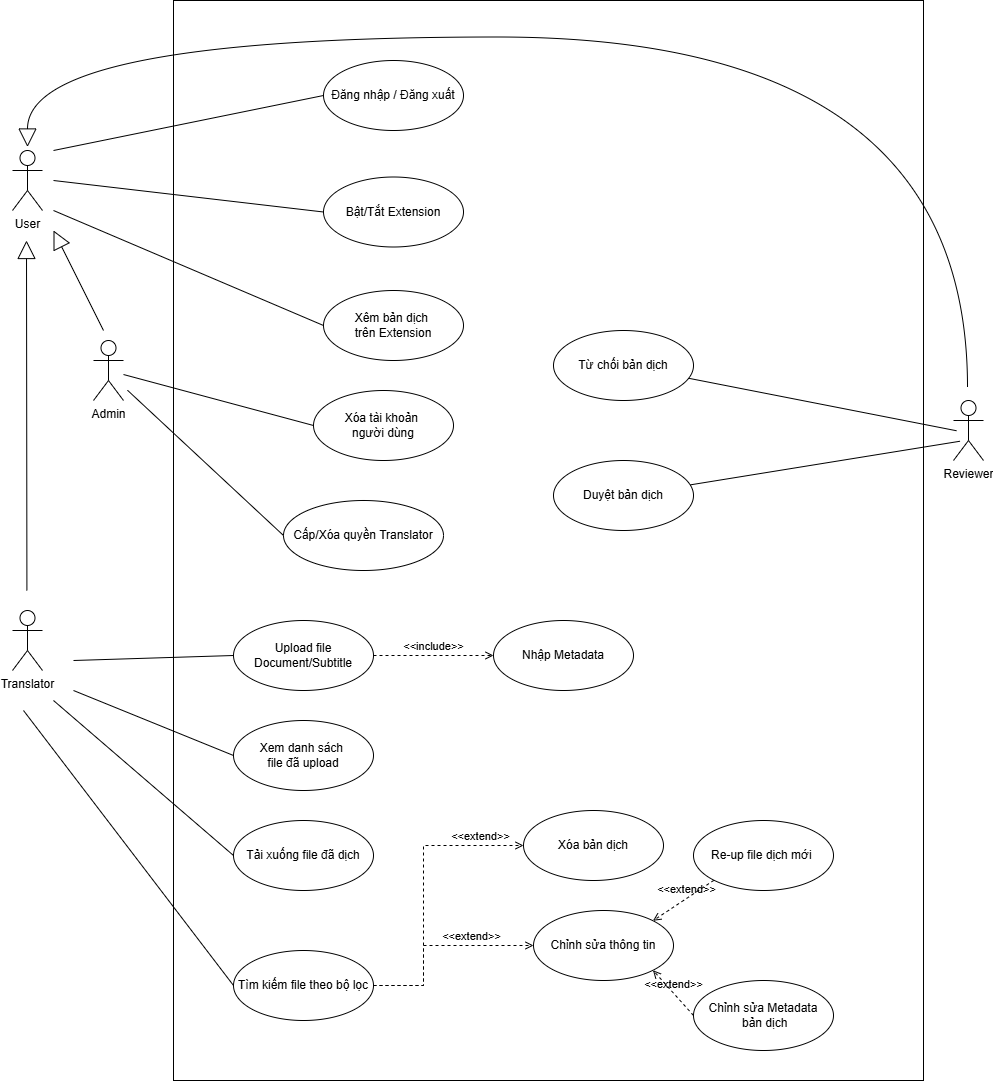

The diagram above was exported from draw.io. Its source (the exported page's mxGraphModel, read from the mxfile embedded in the PNG):
<mxGraphModel dx="1717" dy="1775" grid="1" gridSize="10" guides="1" tooltips="1" connect="1" arrows="1" fold="1" page="1" pageScale="1" pageWidth="1169" pageHeight="827" math="0" shadow="0">
  <root>
    <mxCell id="0" />
    <mxCell id="1" parent="0" />
    <mxCell id="VbhQ9bPUvATCPOe4DrB8-1" parent="1" style="shape=umlActor;verticalLabelPosition=bottom;verticalAlign=top;html=1;" value="User" vertex="1">
      <mxGeometry height="60" width="30" x="1139" y="-540" as="geometry" />
    </mxCell>
    <mxCell id="VbhQ9bPUvATCPOe4DrB8-2" parent="1" style="shape=umlActor;verticalLabelPosition=bottom;verticalAlign=top;html=1;" value="Translator" vertex="1">
      <mxGeometry height="60" width="30" x="1139" y="-80" as="geometry" />
    </mxCell>
    <mxCell id="VbhQ9bPUvATCPOe4DrB8-3" parent="1" style="shape=umlActor;verticalLabelPosition=bottom;verticalAlign=top;html=1;" value="Admin" vertex="1">
      <mxGeometry height="60" width="30" x="1220" y="-350" as="geometry" />
    </mxCell>
    <mxCell id="VbhQ9bPUvATCPOe4DrB8-19" parent="1" style="rounded=0;whiteSpace=wrap;html=1;" value="" vertex="1">
      <mxGeometry height="1080" width="750" x="1300" y="-690" as="geometry" />
    </mxCell>
    <mxCell id="VbhQ9bPUvATCPOe4DrB8-22" parent="1" style="ellipse;whiteSpace=wrap;html=1;" value="Đăng nhập / Đăng xuất" vertex="1">
      <mxGeometry height="70" width="140" x="1450" y="-630" as="geometry" />
    </mxCell>
    <mxCell id="VbhQ9bPUvATCPOe4DrB8-23" parent="1" style="ellipse;whiteSpace=wrap;html=1;" value="Bật/Tắt Extension" vertex="1">
      <mxGeometry height="70" width="140" x="1450" y="-513.5" as="geometry" />
    </mxCell>
    <mxCell id="VbhQ9bPUvATCPOe4DrB8-24" parent="1" style="ellipse;whiteSpace=wrap;html=1;" value="Xêm bản dịch&amp;nbsp;&lt;div&gt;trên Extension&lt;/div&gt;" vertex="1">
      <mxGeometry height="70" width="140" x="1450" y="-400" as="geometry" />
    </mxCell>
    <mxCell id="VbhQ9bPUvATCPOe4DrB8-26" parent="1" style="ellipse;whiteSpace=wrap;html=1;" value="Chỉnh sửa thông tin" vertex="1">
      <mxGeometry height="70" width="140" x="1660" y="220" as="geometry" />
    </mxCell>
    <mxCell id="VbhQ9bPUvATCPOe4DrB8-28" parent="1" style="ellipse;whiteSpace=wrap;html=1;" value="Upload file Document/Subtitle" vertex="1">
      <mxGeometry height="70" width="140" x="1360" y="-70" as="geometry" />
    </mxCell>
    <mxCell id="VbhQ9bPUvATCPOe4DrB8-29" parent="1" style="ellipse;whiteSpace=wrap;html=1;" value="Tìm kiếm file theo bộ lọc" vertex="1">
      <mxGeometry height="70" width="140" x="1360" y="260" as="geometry" />
    </mxCell>
    <mxCell id="VbhQ9bPUvATCPOe4DrB8-32" parent="1" style="ellipse;whiteSpace=wrap;html=1;" value="Tải xuống file đã dịch" vertex="1">
      <mxGeometry height="70" width="140" x="1360" y="130" as="geometry" />
    </mxCell>
    <mxCell id="VbhQ9bPUvATCPOe4DrB8-33" parent="1" style="ellipse;whiteSpace=wrap;html=1;" value="Xem danh sách&amp;nbsp;&lt;div&gt;file đã upload&lt;/div&gt;" vertex="1">
      <mxGeometry height="70" width="140" x="1360" y="30" as="geometry" />
    </mxCell>
    <mxCell id="VbhQ9bPUvATCPOe4DrB8-35" parent="1" style="ellipse;whiteSpace=wrap;html=1;" value="Cấp/Xóa quyền Translator" vertex="1">
      <mxGeometry height="70" width="160" x="1410" y="-190" as="geometry" />
    </mxCell>
    <mxCell id="VbhQ9bPUvATCPOe4DrB8-36" parent="1" style="ellipse;whiteSpace=wrap;html=1;" value="Xóa tài khoản&amp;nbsp;&lt;div&gt;người dùng&lt;/div&gt;" vertex="1">
      <mxGeometry height="70" width="140" x="1440" y="-300" as="geometry" />
    </mxCell>
    <mxCell id="VbhQ9bPUvATCPOe4DrB8-49" edge="1" parent="1" style="rounded=0;orthogonalLoop=1;jettySize=auto;html=1;entryX=0;entryY=0.5;entryDx=0;entryDy=0;endArrow=none;endFill=0;" target="VbhQ9bPUvATCPOe4DrB8-22">
      <mxGeometry relative="1" as="geometry">
        <mxPoint x="1180" y="-540" as="sourcePoint" />
        <mxPoint x="1340" y="-565" as="targetPoint" />
      </mxGeometry>
    </mxCell>
    <mxCell id="VbhQ9bPUvATCPOe4DrB8-50" edge="1" parent="1" style="rounded=0;orthogonalLoop=1;jettySize=auto;html=1;entryX=0;entryY=0.5;entryDx=0;entryDy=0;endArrow=none;endFill=0;" target="VbhQ9bPUvATCPOe4DrB8-23">
      <mxGeometry relative="1" as="geometry">
        <mxPoint x="1180" y="-510" as="sourcePoint" />
        <mxPoint x="1400" y="-460" as="targetPoint" />
      </mxGeometry>
    </mxCell>
    <mxCell id="VbhQ9bPUvATCPOe4DrB8-51" edge="1" parent="1" style="rounded=0;orthogonalLoop=1;jettySize=auto;html=1;entryX=0;entryY=0.5;entryDx=0;entryDy=0;endArrow=none;endFill=0;" target="VbhQ9bPUvATCPOe4DrB8-24">
      <mxGeometry relative="1" as="geometry">
        <mxPoint x="1180" y="-480" as="sourcePoint" />
        <mxPoint x="1400" y="-395" as="targetPoint" />
      </mxGeometry>
    </mxCell>
    <mxCell id="VbhQ9bPUvATCPOe4DrB8-61" edge="1" parent="1" style="rounded=0;orthogonalLoop=1;jettySize=auto;html=1;entryX=0;entryY=0.5;entryDx=0;entryDy=0;endArrow=none;endFill=0;" target="VbhQ9bPUvATCPOe4DrB8-28">
      <mxGeometry relative="1" as="geometry">
        <mxPoint x="1200" y="-30" as="sourcePoint" />
        <mxPoint x="1390" y="50" as="targetPoint" />
      </mxGeometry>
    </mxCell>
    <mxCell id="VbhQ9bPUvATCPOe4DrB8-63" edge="1" parent="1" style="rounded=0;orthogonalLoop=1;jettySize=auto;html=1;entryX=0;entryY=0.5;entryDx=0;entryDy=0;endArrow=none;endFill=0;" target="VbhQ9bPUvATCPOe4DrB8-33">
      <mxGeometry relative="1" as="geometry">
        <mxPoint x="1200" as="sourcePoint" />
        <mxPoint x="1480" y="60" as="targetPoint" />
      </mxGeometry>
    </mxCell>
    <mxCell id="VbhQ9bPUvATCPOe4DrB8-64" edge="1" parent="1" style="rounded=0;orthogonalLoop=1;jettySize=auto;html=1;entryX=0;entryY=0.5;entryDx=0;entryDy=0;endArrow=none;endFill=0;" target="VbhQ9bPUvATCPOe4DrB8-32">
      <mxGeometry relative="1" as="geometry">
        <mxPoint x="1180" y="10" as="sourcePoint" />
        <mxPoint x="1520" y="265" as="targetPoint" />
      </mxGeometry>
    </mxCell>
    <mxCell id="VbhQ9bPUvATCPOe4DrB8-65" edge="1" parent="1" style="rounded=0;orthogonalLoop=1;jettySize=auto;html=1;entryX=0;entryY=0.5;entryDx=0;entryDy=0;endArrow=none;endFill=0;" target="VbhQ9bPUvATCPOe4DrB8-29">
      <mxGeometry relative="1" as="geometry">
        <mxPoint x="1150" y="20" as="sourcePoint" />
        <mxPoint x="1430" y="235" as="targetPoint" />
      </mxGeometry>
    </mxCell>
    <mxCell id="VbhQ9bPUvATCPOe4DrB8-77" edge="1" parent="1" source="VbhQ9bPUvATCPOe4DrB8-3" style="rounded=0;orthogonalLoop=1;jettySize=auto;html=1;entryX=0;entryY=0.5;entryDx=0;entryDy=0;endArrow=none;endFill=0;" target="VbhQ9bPUvATCPOe4DrB8-36">
      <mxGeometry relative="1" as="geometry">
        <mxPoint x="2040" y="-340" as="sourcePoint" />
        <mxPoint x="1860" y="-115" as="targetPoint" />
      </mxGeometry>
    </mxCell>
    <mxCell id="VbhQ9bPUvATCPOe4DrB8-78" edge="1" parent="1" source="VbhQ9bPUvATCPOe4DrB8-3" style="rounded=0;orthogonalLoop=1;jettySize=auto;html=1;entryX=0;entryY=0.5;entryDx=0;entryDy=0;endArrow=none;endFill=0;exitX=1.133;exitY=0.829;exitDx=0;exitDy=0;exitPerimeter=0;" target="VbhQ9bPUvATCPOe4DrB8-35">
      <mxGeometry relative="1" as="geometry">
        <mxPoint x="2070" y="-360" as="sourcePoint" />
        <mxPoint x="1820" y="-40" as="targetPoint" />
      </mxGeometry>
    </mxCell>
    <mxCell id="VbhQ9bPUvATCPOe4DrB8-80" parent="1" style="ellipse;whiteSpace=wrap;html=1;" value="Nhập Metadata" vertex="1">
      <mxGeometry height="70" width="140" x="1620" y="-70" as="geometry" />
    </mxCell>
    <mxCell id="VbhQ9bPUvATCPOe4DrB8-83" edge="1" parent="1" source="VbhQ9bPUvATCPOe4DrB8-28" style="html=1;verticalAlign=bottom;labelBackgroundColor=none;endArrow=open;endFill=0;dashed=1;rounded=0;exitX=1;exitY=0.5;exitDx=0;exitDy=0;entryX=0;entryY=0.5;entryDx=0;entryDy=0;" target="VbhQ9bPUvATCPOe4DrB8-80" value="&amp;lt;&amp;lt;include&amp;gt;&amp;gt;">
      <mxGeometry relative="1" width="160" as="geometry">
        <mxPoint x="1500" y="-110" as="sourcePoint" />
        <mxPoint x="1660" y="-110" as="targetPoint" />
      </mxGeometry>
    </mxCell>
    <mxCell id="VbhQ9bPUvATCPOe4DrB8-86" edge="1" parent="1" source="VbhQ9bPUvATCPOe4DrB8-29" style="html=1;verticalAlign=bottom;labelBackgroundColor=none;endArrow=open;endFill=0;dashed=1;rounded=0;exitX=1;exitY=0.5;exitDx=0;exitDy=0;entryX=0;entryY=0.5;entryDx=0;entryDy=0;edgeStyle=orthogonalEdgeStyle;" target="VbhQ9bPUvATCPOe4DrB8-26" value="&amp;lt;&amp;lt;extend&amp;gt;&amp;gt;">
      <mxGeometry relative="1" width="160" x="0.3778" as="geometry">
        <mxPoint as="offset" />
        <Array as="points">
          <mxPoint x="1550" y="295" />
          <mxPoint x="1550" y="255" />
        </Array>
        <mxPoint x="1400" y="300" as="sourcePoint" />
        <mxPoint x="1430" y="430" as="targetPoint" />
      </mxGeometry>
    </mxCell>
    <mxCell id="VbhQ9bPUvATCPOe4DrB8-87" edge="1" parent="1" source="VbhQ9bPUvATCPOe4DrB8-29" style="html=1;verticalAlign=bottom;labelBackgroundColor=none;endArrow=open;endFill=0;dashed=1;rounded=0;exitX=1;exitY=0.5;exitDx=0;exitDy=0;edgeStyle=orthogonalEdgeStyle;entryX=0;entryY=0.5;entryDx=0;entryDy=0;" target="VbhQ9bPUvATCPOe4DrB8-88" value="&amp;lt;&amp;lt;extend&amp;gt;&amp;gt;">
      <mxGeometry relative="1" width="160" x="0.7037" as="geometry">
        <mxPoint as="offset" />
        <Array as="points">
          <mxPoint x="1550" y="295" />
          <mxPoint x="1550" y="155" />
        </Array>
        <mxPoint x="1450" y="240" as="sourcePoint" />
        <mxPoint x="1620" y="250" as="targetPoint" />
      </mxGeometry>
    </mxCell>
    <mxCell id="VbhQ9bPUvATCPOe4DrB8-88" parent="1" style="ellipse;whiteSpace=wrap;html=1;" value="Xóa bản dịch" vertex="1">
      <mxGeometry height="70" width="140" x="1650" y="120" as="geometry" />
    </mxCell>
    <mxCell id="VbhQ9bPUvATCPOe4DrB8-90" edge="1" parent="1" source="VbhQ9bPUvATCPOe4DrB8-91" style="html=1;verticalAlign=bottom;labelBackgroundColor=none;endArrow=open;endFill=0;dashed=1;rounded=0;entryX=1;entryY=0;entryDx=0;entryDy=0;exitX=0;exitY=1;exitDx=0;exitDy=0;" target="VbhQ9bPUvATCPOe4DrB8-26" value="&amp;lt;&amp;lt;extend&amp;gt;&amp;gt;">
      <mxGeometry relative="1" width="160" x="-0.1099" as="geometry">
        <mxPoint as="offset" />
        <mxPoint x="1450" y="430" as="sourcePoint" />
        <mxPoint x="1610" y="430" as="targetPoint" />
      </mxGeometry>
    </mxCell>
    <mxCell id="VbhQ9bPUvATCPOe4DrB8-91" parent="1" style="ellipse;whiteSpace=wrap;html=1;" value="Re-up file dịch mới&amp;nbsp;&lt;span style=&quot;color: rgba(0, 0, 0, 0); font-family: monospace; font-size: 0px; text-align: start; white-space: nowrap;&quot;&gt;%3CmxGraphModel%3E%3Croot%3E%3CmxCell%20id%3D%220%22%2F%3E%3CmxCell%20id%3D%221%22%20parent%3D%220%22%2F%3E%3CmxCell%20id%3D%222%22%20parent%3D%221%22%20style%3D%22ellipse%3BwhiteSpace%3Dwrap%3Bhtml%3D1%3B%22%20value%3D%22Xem%20danh%20s%C3%A1ch%26amp%3Bnbsp%3B%26lt%3Bdiv%26gt%3Bfile%20%C4%91%C3%A3%20upload%26lt%3B%2Fdiv%26gt%3B%22%20vertex%3D%221%22%3E%3CmxGeometry%20height%3D%2270%22%20width%3D%22140%22%20x%3D%22600%22%20y%3D%22130%22%20as%3D%22geometry%22%2F%3E%3C%2FmxCell%3E%3C%2Froot%3E%3C%2FmxG&lt;/span&gt;" vertex="1">
      <mxGeometry height="70" width="140" x="1820" y="130" as="geometry" />
    </mxCell>
    <mxCell id="VbhQ9bPUvATCPOe4DrB8-92" parent="1" style="ellipse;whiteSpace=wrap;html=1;" value="Chỉnh sửa&amp;nbsp;&lt;span style=&quot;color: rgba(0, 0, 0, 0); font-family: monospace; font-size: 0px; text-align: start; white-space: nowrap;&quot;&gt;%3CmxGraphModel%3E%3Croot%3E%3CmxCell%20id%3D%220%22%2F%3E%3CmxCell%20id%3D%221%22%20parent%3D%220%22%2F%3E%3CmxCell%20id%3D%222%22%20parent%3D%221%22%20style%3D%22ellipse%3BwhiteSpace%3Dwrap%3Bhtml%3D1%3B%22%20value%3D%22Xem%20danh%20s%C3%A1ch%26amp%3Bnbsp%3B%26lt%3Bdiv%26gt%3Bfile%20%C4%91%C3%A3%20upload%26lt%3B%2Fdiv%26gt%3B%22%20vertex%3D%221%22%3E%3CmxGeometry%20height%3D%2270%22%20width%3D%22140%22%20x%3D%22600%22%20y%3D%22130%22%20as%3D%22geometry%22%2F%3E%3C%2FmxCell%3E%3C%2Froot%3E%3C%2FmxGraphModel%3E&lt;/span&gt;Metadata&lt;div&gt;&amp;nbsp;bản dịch&lt;/div&gt;" vertex="1">
      <mxGeometry height="70" width="140" x="1820" y="290" as="geometry" />
    </mxCell>
    <mxCell id="VbhQ9bPUvATCPOe4DrB8-93" edge="1" parent="1" source="VbhQ9bPUvATCPOe4DrB8-92" style="html=1;verticalAlign=bottom;labelBackgroundColor=none;endArrow=open;endFill=0;dashed=1;rounded=0;entryX=1;entryY=1;entryDx=0;entryDy=0;exitX=0;exitY=0.5;exitDx=0;exitDy=0;" target="VbhQ9bPUvATCPOe4DrB8-26" value="&amp;lt;&amp;lt;extend&amp;gt;&amp;gt;">
      <mxGeometry relative="1" width="160" as="geometry">
        <mxPoint x="1430" y="570" as="sourcePoint" />
        <mxPoint x="1730" y="470" as="targetPoint" />
      </mxGeometry>
    </mxCell>
    <mxCell id="VbhQ9bPUvATCPOe4DrB8-103" parent="1" style="shape=umlActor;verticalLabelPosition=bottom;verticalAlign=top;html=1;" value="Reviewer" vertex="1">
      <mxGeometry height="60" width="30" x="2080" y="-290" as="geometry" />
    </mxCell>
    <mxCell id="VbhQ9bPUvATCPOe4DrB8-108" edge="1" parent="1" source="VbhQ9bPUvATCPOe4DrB8-103" style="rounded=0;orthogonalLoop=1;jettySize=auto;html=1;endArrow=none;endFill=0;exitX=0.217;exitY=0.679;exitDx=0;exitDy=0;exitPerimeter=0;" target="VbhQ9bPUvATCPOe4DrB8-111">
      <mxGeometry relative="1" as="geometry">
        <mxPoint x="2070" y="-710" as="sourcePoint" />
        <mxPoint x="1510" y="-715" as="targetPoint" />
      </mxGeometry>
    </mxCell>
    <mxCell id="VbhQ9bPUvATCPOe4DrB8-111" parent="1" style="ellipse;whiteSpace=wrap;html=1;" value="Duyệt bản dịch" vertex="1">
      <mxGeometry height="70" width="140" x="1680" y="-230.00000000000023" as="geometry" />
    </mxCell>
    <mxCell id="VbhQ9bPUvATCPOe4DrB8-113" edge="1" parent="1" source="VbhQ9bPUvATCPOe4DrB8-103" style="rounded=0;orthogonalLoop=1;jettySize=auto;html=1;endArrow=none;endFill=0;exitX=0.1;exitY=0.504;exitDx=0;exitDy=0;exitPerimeter=0;" target="VbhQ9bPUvATCPOe4DrB8-114">
      <mxGeometry relative="1" as="geometry">
        <mxPoint x="2080" y="-740" as="sourcePoint" />
        <mxPoint x="1760" y="-806" as="targetPoint" />
      </mxGeometry>
    </mxCell>
    <mxCell id="VbhQ9bPUvATCPOe4DrB8-114" parent="1" style="ellipse;whiteSpace=wrap;html=1;" value="Từ chối bản dịch" vertex="1">
      <mxGeometry height="70" width="140" x="1680" y="-360" as="geometry" />
    </mxCell>
    <mxCell id="dpSQBhChFjxXkOxnxOVD-2" edge="1" parent="1" style="endArrow=block;endSize=16;endFill=0;html=1;rounded=0;" value="">
      <mxGeometry relative="1" width="160" as="geometry">
        <mxPoint x="1153.41" y="-100" as="sourcePoint" />
        <mxPoint x="1153" y="-450" as="targetPoint" />
      </mxGeometry>
    </mxCell>
    <mxCell id="dpSQBhChFjxXkOxnxOVD-6" edge="1" parent="1" style="endArrow=block;endSize=16;endFill=0;html=1;rounded=0;fontStyle=1" value="">
      <mxGeometry relative="1" width="160" as="geometry">
        <mxPoint x="1230" y="-360" as="sourcePoint" />
        <mxPoint x="1180" y="-460" as="targetPoint" />
      </mxGeometry>
    </mxCell>
    <mxCell id="dpSQBhChFjxXkOxnxOVD-7" edge="1" parent="1" style="endArrow=block;endSize=16;endFill=0;html=1;rounded=0;edgeStyle=orthogonalEdgeStyle;curved=1;" value="">
      <mxGeometry relative="1" width="160" as="geometry">
        <Array as="points">
          <mxPoint x="2094" y="-653.5" />
          <mxPoint x="1154" y="-653.5" />
        </Array>
        <mxPoint x="2094" y="-303.5" as="sourcePoint" />
        <mxPoint x="1154" y="-543.5" as="targetPoint" />
      </mxGeometry>
    </mxCell>
  </root>
</mxGraphModel>